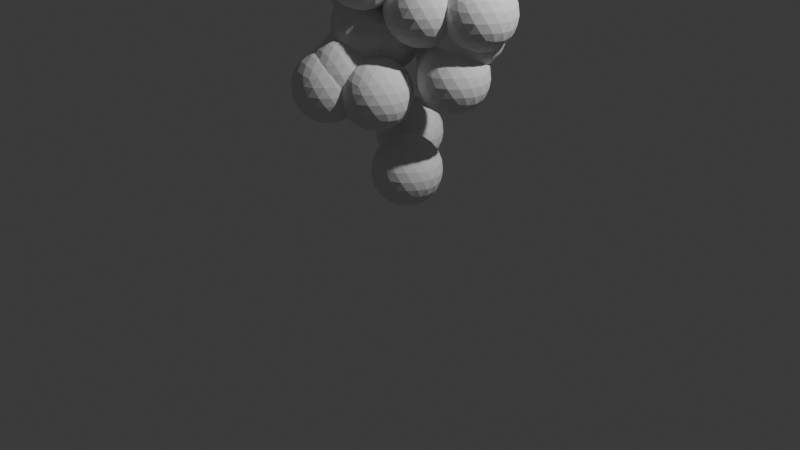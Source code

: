 # Source: Kapoor.blend  (saved by Blender 5.1.30; exported with 4.5.12 LTS)
import bpy
from mathutils import Matrix  # noqa: F401  (used for matrix-valued properties, if any)

bpy.ops.wm.read_factory_settings(use_empty=True)
scene = bpy.context.scene
scene.name = 'Scene'

# ---- collections
col_collection = bpy.data.collections.new('Collection'); scene.collection.children.link(col_collection)

# ---- node groups
ng_geometry_nodes = bpy.data.node_groups.new('Geometry Nodes', 'GeometryNodeTree')
_s = ng_geometry_nodes.interface.new_socket(name='Geometry', in_out='OUTPUT', socket_type='NodeSocketGeometry')
_s = ng_geometry_nodes.interface.new_socket(name='Geometry', in_out='INPUT', socket_type='NodeSocketGeometry')
ng_geometry_nodes.is_modifier = True
_N = ng_geometry_nodes.nodes; _L = ng_geometry_nodes.links
n0 = _N.new('NodeGroupInput'); n0.name = 'Group Input'; n0.location = (-823, -13)
n1 = _N.new('NodeGroupOutput'); n1.name = 'Group Output'; n1.location = (699, 40)
n2 = _N.new('GeometryNodeDistributePointsInVolume'); n2.name = 'Distribute Points in Volume'; n2.location = (-41, 23)
n2.inputs[1].default_value = 5.2
n3 = _N.new('GeometryNodeInstanceOnPoints'); n3.name = 'Instance on Points'; n3.location = (208, 44)
n4 = _N.new('GeometryNodeMeshIcoSphere'); n4.name = 'Ico Sphere'; n4.location = (-13, -146)
n4.inputs[0].default_value = 0.35
n4.inputs[1].default_value = 3
n5 = _N.new('GeometryNodeMeshToVolume'); n5.name = 'Mesh to Volume'; n5.location = (-328, 20)
n5.inputs[1].default_value = 1.3
n5.inputs[4].default_value = 0.7
n6 = _N.new('GeometryNodeSetPosition'); n6.name = 'Set Position'; n6.location = (517, 52)
n7 = _N.new('FunctionNodeRandomValue'); n7.name = 'Random Value'; n7.location = (375, -224)
n7.inputs[3].default_value = 1.2
n8 = _N.new('GeometryNodeTransform'); n8.name = 'Transform Geometry'; n8.location = (-563, -6)
n8.inputs[3].default_value = (0.8, 0.8, 2.0)
n9 = _N.new('ShaderNodeCombineXYZ'); n9.name = 'Combine XYZ'; n9.location = (543, -207)
_L.new(n6.outputs[0], n1.inputs[0])
_L.new(n2.outputs[0], n3.inputs[0])
_L.new(n4.outputs[0], n3.inputs[2])
_L.new(n5.outputs[0], n2.inputs[0])
_L.new(n8.outputs[0], n5.inputs[0])
_L.new(n3.outputs[0], n6.inputs[0])
_L.new(n0.outputs[0], n8.inputs[0])
_L.new(n7.outputs[1], n9.inputs[2])
_L.new(n9.outputs[0], n6.inputs[3])
n1.is_active_output = True

# ---- world
world_world = bpy.data.worlds.new('World'); scene.world = world_world
world_world.use_nodes = True; world_world.node_tree.nodes.clear()
_N = world_world.node_tree.nodes; _L = world_world.node_tree.links
n0 = _N.new('ShaderNodeOutputWorld'); n0.name = 'World Output'; n0.location = (300, 300)
n1 = _N.new('ShaderNodeBackground'); n1.name = 'Background'; n1.location = (10, 300)
n1.inputs[0].default_value = (0.05088, 0.05088, 0.05088, 1.0)
_L.new(n1.outputs[0], n0.inputs[0])
n0.is_active_output = True
world_world.color = (0.05088, 0.05088, 0.05088)
world_world.sun_shadow_jitter_overblur = 0.0

# ---- cameras
cam_camera = bpy.data.cameras.new('Camera')
cam_camera.clip_end = 100.0
cam_camera.ortho_scale = 7.314

# ---- lights
light_light = bpy.data.lights.new('Light', 'POINT')
light_light.energy = 1000.0
light_light.shadow_soft_size = 0.1

# ---- meshes
me_cylinder = bpy.data.meshes.new('Cylinder')
me_cylinder.from_pydata([(-2.563e-09, 1.281, -0.06802), (-2.563e-09, 1.281, 4.13), (0.2499, 1.256, -0.06802), (0.2499, 1.256, 4.13), (0.4901, 1.183, -0.06802), (0.4901, 1.183, 4.13), (0.7115, 1.065, -0.06802), (0.7115, 1.065, 4.13), (0.9056, 0.9056, -0.06802), (0.9056, 0.9056, 4.13), (1.065, 0.7115, -0.06802), (1.065, 0.7115, 4.13), (1.183, 0.4901, -0.06802), (1.183, 0.4901, 4.13), (1.256, 0.2499, -0.06802), (1.256, 0.2499, 4.13), (1.281, 5.915e-10, -0.06802), (1.281, 5.915e-10, 4.13), (1.256, -0.2499, -0.06802), (1.256, -0.2499, 4.13), (1.183, -0.4901, -0.06802), (1.183, -0.4901, 4.13), (1.065, -0.7115, -0.06802), (1.065, -0.7115, 4.13), (0.9056, -0.9056, -0.06802), (0.9056, -0.9056, 4.13), (0.7115, -1.065, -0.06802), (0.7115, -1.065, 4.13), (0.4901, -1.183, -0.06802), (0.4901, -1.183, 4.13), (0.2499, -1.256, -0.06802), (0.2499, -1.256, 4.13), (-2.563e-09, -1.281, -0.06802), (-2.563e-09, -1.281, 4.13), (-0.2499, -1.256, -0.06802), (-0.2499, -1.256, 4.13), (-0.4901, -1.183, -0.06802), (-0.4901, -1.183, 4.13), (-0.7115, -1.065, -0.06802), (-0.7115, -1.065, 4.13), (-0.9056, -0.9056, -0.06802), (-0.9056, -0.9056, 4.13), (-1.065, -0.7115, -0.06802), (-1.065, -0.7115, 4.13), (-1.183, -0.4901, -0.06802), (-1.183, -0.4901, 4.13), (-1.256, -0.2499, -0.06802), (-1.256, -0.2499, 4.13), (-1.281, 5.915e-10, -0.06802), (-1.281, 5.915e-10, 4.13), (-1.256, 0.2499, -0.06802), (-1.256, 0.2499, 4.13), (-1.183, 0.4901, -0.06802), (-1.183, 0.4901, 4.13), (-1.065, 0.7115, -0.06802), (-1.065, 0.7115, 4.13), (-0.9056, 0.9056, -0.06802), (-0.9056, 0.9056, 4.13), (-0.7115, 1.065, -0.06802), (-0.7115, 1.065, 4.13), (-0.4901, 1.183, -0.06802), (-0.4901, 1.183, 4.13), (-0.2499, 1.256, -0.06802), (-0.2499, 1.256, 4.13)], [], [(0, 1, 3, 2), (2, 3, 5, 4), (4, 5, 7, 6), (6, 7, 9, 8), (8, 9, 11, 10), (10, 11, 13, 12), (12, 13, 15, 14), (14, 15, 17, 16), (16, 17, 19, 18), (18, 19, 21, 20), (20, 21, 23, 22), (22, 23, 25, 24), (24, 25, 27, 26), (26, 27, 29, 28), (28, 29, 31, 30), (30, 31, 33, 32), (32, 33, 35, 34), (34, 35, 37, 36), (36, 37, 39, 38), (38, 39, 41, 40), (40, 41, 43, 42), (42, 43, 45, 44), (44, 45, 47, 46), (46, 47, 49, 48), (48, 49, 51, 50), (50, 51, 53, 52), (52, 53, 55, 54), (54, 55, 57, 56), (56, 57, 59, 58), (58, 59, 61, 60), (3, 1, 63, 61, 59, 57, 55, 53, 51, 49, 47, 45, 43, 41, 39, 37, 35, 33, 31, 29, 27, 25, 23, 21, 19, 17, 15, 13, 11, 9, 7, 5), (60, 61, 63, 62), (62, 63, 1, 0), (0, 2, 4, 6, 8, 10, 12, 14, 16, 18, 20, 22, 24, 26, 28, 30, 32, 34, 36, 38, 40, 42, 44, 46, 48, 50, 52, 54, 56, 58, 60, 62)])
_uv = me_cylinder.uv_layers.new(name='UVMap')
_uv.uv.foreach_set('vector', [1.0, 0.5, 1.0, 1.0, 0.9688, 1.0, 0.9688, 0.5, 0.9688, 0.5, 0.9688, 1.0, 0.9375, 1.0, 0.9375, 0.5, 0.9375, 0.5, 0.9375, 1.0, 0.9062, 1.0, 0.9062, 0.5, 0.9062, 0.5, 0.9062, 1.0, 0.875, 1.0, 0.875, 0.5, 0.875, 0.5, 0.875, 1.0, 0.8438, 1.0, 0.8438, 0.5, 0.8438, 0.5, 0.8438, 1.0, 0.8125, 1.0, 0.8125, 0.5, 0.8125, 0.5, 0.8125, 1.0, 0.7812, 1.0, 0.7812, 0.5, 0.7812, 0.5, 0.7812, 1.0, 0.75, 1.0, 0.75, 0.5, 0.75, 0.5, 0.75, 1.0, 0.7188, 1.0, 0.7188, 0.5, 0.7188, 0.5, 0.7188, 1.0, 0.6875, 1.0, 0.6875, 0.5, 0.6875, 0.5, 0.6875, 1.0, 0.6562, 1.0, 0.6562, 0.5, 0.6562, 0.5, 0.6562, 1.0, 0.625, 1.0, 0.625, 0.5, 0.625, 0.5, 0.625, 1.0, 0.5938, 1.0, 0.5938, 0.5, 0.5938, 0.5, 0.5938, 1.0, 0.5625, 1.0, 0.5625, 0.5, 0.5625, 0.5, 0.5625, 1.0, 0.5312, 1.0, 0.5312, 0.5, 0.5312, 0.5, 0.5312, 1.0, 0.5, 1.0, 0.5, 0.5, 0.5, 0.5, 0.5, 1.0, 0.4688, 1.0, 0.4688, 0.5, 0.4688, 0.5, 0.4688, 1.0, 0.4375, 1.0, 0.4375, 0.5, 0.4375, 0.5, 0.4375, 1.0, 0.4062, 1.0, 0.4062, 0.5, 0.4062, 0.5, 0.4062, 1.0, 0.375, 1.0, 0.375, 0.5, 0.375, 0.5, 0.375, 1.0, 0.3438, 1.0, 0.3438, 0.5, 0.3438, 0.5, 0.3438, 1.0, 0.3125, 1.0, 0.3125, 0.5, 0.3125, 0.5, 0.3125, 1.0, 0.2812, 1.0, 0.2812, 0.5, 0.2812, 0.5, 0.2812, 1.0, 0.25, 1.0, 0.25, 0.5, 0.25, 0.5, 0.25, 1.0, 0.2188, 1.0, 0.2188, 0.5, 0.2188, 0.5, 0.2188, 1.0, 0.1875, 1.0, 0.1875, 0.5, 0.1875, 0.5, 0.1875, 1.0, 0.1562, 1.0, 0.1562, 0.5, 0.1562, 0.5, 0.1562, 1.0, 0.125, 1.0, 0.125, 0.5, 0.125, 0.5, 0.125, 1.0, 0.09375, 1.0, 0.09375, 0.5, 0.09375, 0.5, 0.09375, 1.0, 0.0625, 1.0, 0.0625, 0.5, 0.2968, 0.4854, 0.25, 0.49, 0.2032, 0.4854, 0.1582, 0.4717, 0.1167, 0.4496, 0.08029, 0.4197, 0.05045, 0.3833, 0.02827, 0.3418, 0.01461, 0.2968, 0.01, 0.25, 0.01461, 0.2032, 0.02827, 0.1582, 0.05045, 0.1167, 0.08029, 0.08029, 0.1167, 0.05045, 0.1582, 0.02827, 0.2032, 0.01461, 0.25, 0.01, 0.2968, 0.01461, 0.3418, 0.02827, 0.3833, 0.05045, 0.4197, 0.08029, 0.4496, 0.1167, 0.4717, 0.1582, 0.4854, 0.2032, 0.49, 0.25, 0.4854, 0.2968, 0.4717, 0.3418, 0.4496, 0.3833, 0.4197, 0.4197, 0.3833, 0.4496, 0.3418, 0.4717, 0.0625, 0.5, 0.0625, 1.0, 0.03125, 1.0, 0.03125, 0.5, 0.03125, 0.5, 0.03125, 1.0, 0.0, 1.0, 0.0, 0.5, 0.75, 0.49, 0.7968, 0.4854, 0.8418, 0.4717, 0.8833, 0.4496, 0.9197, 0.4197, 0.9496, 0.3833, 0.9717, 0.3418, 0.9854, 0.2968, 0.99, 0.25, 0.9854, 0.2032, 0.9717, 0.1582, 0.9496, 0.1167, 0.9197, 0.08029, 0.8833, 0.05045, 0.8418, 0.02827, 0.7968, 0.01461, 0.75, 0.01, 0.7032, 0.01461, 0.6582, 0.02827, 0.6167, 0.05045, 0.5803, 0.08029, 0.5504, 0.1167, 0.5283, 0.1582, 0.5146, 0.2032, 0.51, 0.25, 0.5146, 0.2968, 0.5283, 0.3418, 0.5504, 0.3833, 0.5803, 0.4197, 0.6167, 0.4496, 0.6582, 0.4717, 0.7032, 0.4854])
me_cylinder.update()

# ---- objects
ob_light = bpy.data.objects.new('Light', light_light)
ob_camera = bpy.data.objects.new('Camera', cam_camera)
ob_cylinder = bpy.data.objects.new('Cylinder', me_cylinder)
ob_ref_kapoor_talltree = bpy.data.objects.new('REF_Kapoor_TallTree', None)

# ---- transforms, parenting, visibility, modifiers, constraints
ob_light.location = (4.076, 1.005, 5.904)
ob_light.rotation_euler = (0.6503, 0.05522, 1.866)
ob_light.lock_rotations_4d = False
ob_light.empty_display_type = 'ARROWS'
ob_light.color = (0.0, 0.0, 0.0, 0.0)
ob_light.lineart.crease_threshold = 0.0
ob_camera.location = (7.359, -6.926, 4.958)
ob_camera.rotation_euler = (1.109, 0.0, 0.8149)
ob_camera.lock_rotations_4d = False
ob_camera.empty_display_type = 'ARROWS'
ob_camera.color = (0.0, 0.0, 0.0, 0.0)
ob_camera.display_type = 'WIRE'
ob_camera.lineart.crease_threshold = 0.0
ob_cylinder.location = (0.0, 0.0, 0.0)
_m = ob_cylinder.modifiers.new('GeometryNodes', 'NODES')
_m.node_group = ng_geometry_nodes
ob_ref_kapoor_talltree.location = (3.992, -4.57e-07, 2.907)
ob_ref_kapoor_talltree.rotation_euler = (1.571, -0.0, -0.0)
ob_ref_kapoor_talltree.scale = (1.642, 1.642, 1.642)
ob_ref_kapoor_talltree.empty_display_type = 'IMAGE'
ob_ref_kapoor_talltree.empty_display_size = 5.0
ob_ref_kapoor_talltree.empty_image_depth = 'BACK'
ob_ref_kapoor_talltree.show_empty_image_perspective = False
ob_ref_kapoor_talltree.empty_image_side = 'FRONT'

# ---- collection membership
col_collection.objects.link(ob_light)
col_collection.objects.link(ob_camera)
col_collection.objects.link(ob_cylinder)
col_collection.objects.link(ob_ref_kapoor_talltree)

# ---- scene / render settings (as saved in the file)
scene.camera = ob_camera
scene.frame_start = 1; scene.frame_end = 250; scene.frame_set(1)
scene.render.engine = 'BLENDER_EEVEE_NEXT'
scene.render.bake_bias = 0.0
scene.render.bake_samples = 0
bpy.context.view_layer.update()
